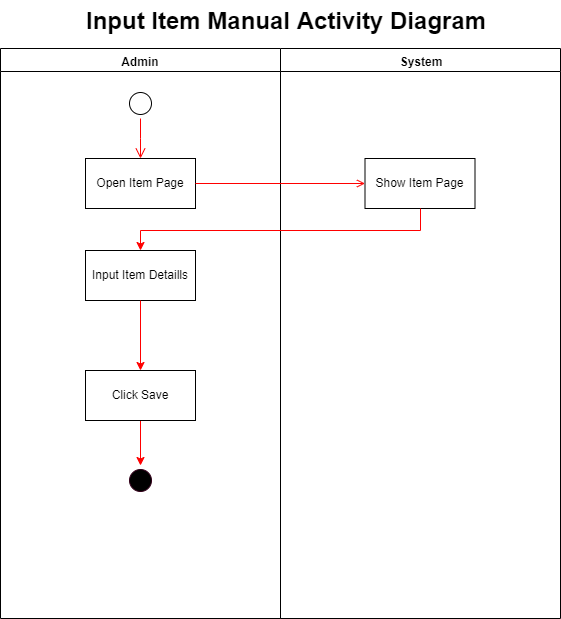

The diagram above was exported from draw.io. Its source (the exported page's mxGraphModel, read from the mxfile embedded in the PNG):
<mxGraphModel dx="1038" dy="531" grid="1" gridSize="10" guides="1" tooltips="1" connect="1" arrows="1" fold="1" page="1" pageScale="1" pageWidth="850" pageHeight="1100" math="0" shadow="0">
  <root>
    <mxCell id="0" />
    <mxCell id="1" parent="0" />
    <mxCell id="QU1_Diusrs-o2MduaIwY-1" value="Admin" style="swimlane;whiteSpace=wrap" vertex="1" parent="1">
      <mxGeometry x="330" y="118" width="280" height="570" as="geometry" />
    </mxCell>
    <mxCell id="QU1_Diusrs-o2MduaIwY-2" value="" style="ellipse;shape=startState;" vertex="1" parent="QU1_Diusrs-o2MduaIwY-1">
      <mxGeometry x="125" y="40" width="30" height="30" as="geometry" />
    </mxCell>
    <mxCell id="QU1_Diusrs-o2MduaIwY-3" value="" style="edgeStyle=elbowEdgeStyle;elbow=horizontal;verticalAlign=bottom;endArrow=open;endSize=8;strokeColor=#FF0000;endFill=1;rounded=0" edge="1" parent="QU1_Diusrs-o2MduaIwY-1" source="QU1_Diusrs-o2MduaIwY-2" target="QU1_Diusrs-o2MduaIwY-4">
      <mxGeometry x="100" y="40" as="geometry">
        <mxPoint x="115" y="110" as="targetPoint" />
      </mxGeometry>
    </mxCell>
    <mxCell id="QU1_Diusrs-o2MduaIwY-4" value="Open Item Page" style="" vertex="1" parent="QU1_Diusrs-o2MduaIwY-1">
      <mxGeometry x="85" y="110" width="110" height="50" as="geometry" />
    </mxCell>
    <mxCell id="QU1_Diusrs-o2MduaIwY-5" value="Input Item Detaills" style="" vertex="1" parent="QU1_Diusrs-o2MduaIwY-1">
      <mxGeometry x="85" y="202" width="110" height="50" as="geometry" />
    </mxCell>
    <mxCell id="QU1_Diusrs-o2MduaIwY-37" style="edgeStyle=orthogonalEdgeStyle;rounded=0;orthogonalLoop=1;jettySize=auto;html=1;entryX=0.5;entryY=0;entryDx=0;entryDy=0;strokeColor=#FF0000;" edge="1" parent="QU1_Diusrs-o2MduaIwY-1" source="QU1_Diusrs-o2MduaIwY-6" target="QU1_Diusrs-o2MduaIwY-13">
      <mxGeometry relative="1" as="geometry" />
    </mxCell>
    <mxCell id="QU1_Diusrs-o2MduaIwY-6" value="Click Save" style="" vertex="1" parent="QU1_Diusrs-o2MduaIwY-1">
      <mxGeometry x="85" y="322" width="110" height="50" as="geometry" />
    </mxCell>
    <mxCell id="QU1_Diusrs-o2MduaIwY-7" value="" style="edgeStyle=orthogonalEdgeStyle;rounded=0;orthogonalLoop=1;jettySize=auto;html=1;strokeColor=#FF0000;" edge="1" parent="QU1_Diusrs-o2MduaIwY-1" source="QU1_Diusrs-o2MduaIwY-5" target="QU1_Diusrs-o2MduaIwY-6">
      <mxGeometry relative="1" as="geometry" />
    </mxCell>
    <mxCell id="QU1_Diusrs-o2MduaIwY-13" value="" style="ellipse;shape=startState;fillColor=#000000;strokeColor=#33001A;" vertex="1" parent="QU1_Diusrs-o2MduaIwY-1">
      <mxGeometry x="125" y="417" width="30" height="30" as="geometry" />
    </mxCell>
    <mxCell id="QU1_Diusrs-o2MduaIwY-10" value="System" style="swimlane;whiteSpace=wrap;startSize=23;" vertex="1" parent="1">
      <mxGeometry x="610" y="118" width="280" height="570" as="geometry" />
    </mxCell>
    <mxCell id="QU1_Diusrs-o2MduaIwY-11" value="Show Item Page" style="" vertex="1" parent="QU1_Diusrs-o2MduaIwY-10">
      <mxGeometry x="84.5" y="110" width="110" height="50" as="geometry" />
    </mxCell>
    <mxCell id="QU1_Diusrs-o2MduaIwY-15" value="" style="endArrow=open;strokeColor=#FF0000;endFill=1;rounded=0" edge="1" parent="1" source="QU1_Diusrs-o2MduaIwY-4" target="QU1_Diusrs-o2MduaIwY-11">
      <mxGeometry relative="1" as="geometry" />
    </mxCell>
    <mxCell id="QU1_Diusrs-o2MduaIwY-16" value="Input Item Manual Activity Diagram" style="text;strokeColor=none;fillColor=none;html=1;fontSize=24;fontStyle=1;verticalAlign=middle;align=center;" vertex="1" parent="1">
      <mxGeometry x="565.5" y="70" width="100" height="40" as="geometry" />
    </mxCell>
    <mxCell id="QU1_Diusrs-o2MduaIwY-17" style="edgeStyle=orthogonalEdgeStyle;rounded=0;orthogonalLoop=1;jettySize=auto;html=1;entryX=0.5;entryY=0;entryDx=0;entryDy=0;strokeColor=#FF0000;" edge="1" parent="1" source="QU1_Diusrs-o2MduaIwY-11" target="QU1_Diusrs-o2MduaIwY-5">
      <mxGeometry relative="1" as="geometry">
        <Array as="points">
          <mxPoint x="750" y="300" />
          <mxPoint x="470" y="300" />
        </Array>
      </mxGeometry>
    </mxCell>
  </root>
</mxGraphModel>